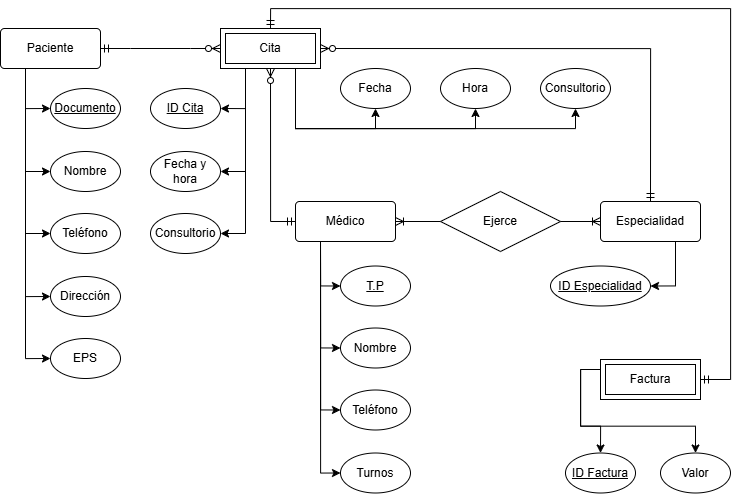

The diagram above was exported from draw.io. Its source (the exported page's mxGraphModel, read from the mxfile embedded in the PNG):
<mxGraphModel dx="2847" dy="1171" grid="1" gridSize="10" guides="1" tooltips="1" connect="1" arrows="1" fold="1" page="1" pageScale="1" pageWidth="850" pageHeight="1100" math="0" shadow="0">
  <root>
    <mxCell id="0" />
    <mxCell id="1" parent="0" />
    <mxCell id="_u6316VAYK36aoQQ-kuV-17" edge="1" parent="1" source="_u6316VAYK36aoQQ-kuV-1" style="edgeStyle=orthogonalEdgeStyle;rounded=0;orthogonalLoop=1;jettySize=auto;html=1;exitX=0.25;exitY=1;exitDx=0;exitDy=0;entryX=0;entryY=0.5;entryDx=0;entryDy=0;" target="_u6316VAYK36aoQQ-kuV-6">
      <mxGeometry relative="1" as="geometry" />
    </mxCell>
    <mxCell id="_u6316VAYK36aoQQ-kuV-35" edge="1" parent="1" source="_u6316VAYK36aoQQ-kuV-1" style="edgeStyle=orthogonalEdgeStyle;rounded=0;orthogonalLoop=1;jettySize=auto;html=1;exitX=0.25;exitY=1;exitDx=0;exitDy=0;entryX=0;entryY=0.5;entryDx=0;entryDy=0;" target="_u6316VAYK36aoQQ-kuV-32">
      <mxGeometry relative="1" as="geometry" />
    </mxCell>
    <mxCell id="_u6316VAYK36aoQQ-kuV-36" edge="1" parent="1" source="_u6316VAYK36aoQQ-kuV-1" style="edgeStyle=orthogonalEdgeStyle;rounded=0;orthogonalLoop=1;jettySize=auto;html=1;exitX=0.25;exitY=1;exitDx=0;exitDy=0;entryX=0;entryY=0.5;entryDx=0;entryDy=0;" target="_u6316VAYK36aoQQ-kuV-33">
      <mxGeometry relative="1" as="geometry" />
    </mxCell>
    <mxCell id="_u6316VAYK36aoQQ-kuV-37" edge="1" parent="1" source="_u6316VAYK36aoQQ-kuV-1" style="edgeStyle=orthogonalEdgeStyle;rounded=0;orthogonalLoop=1;jettySize=auto;html=1;exitX=0.25;exitY=1;exitDx=0;exitDy=0;entryX=0;entryY=0.5;entryDx=0;entryDy=0;" target="_u6316VAYK36aoQQ-kuV-34">
      <mxGeometry relative="1" as="geometry" />
    </mxCell>
    <mxCell id="_u6316VAYK36aoQQ-kuV-1" parent="1" style="rounded=1;arcSize=10;whiteSpace=wrap;html=1;align=center;" value="Paciente" vertex="1">
      <mxGeometry height="40" width="100" x="30" y="40" as="geometry" />
    </mxCell>
    <mxCell id="_u6316VAYK36aoQQ-kuV-44" edge="1" parent="1" source="_u6316VAYK36aoQQ-kuV-2" style="edgeStyle=orthogonalEdgeStyle;rounded=0;orthogonalLoop=1;jettySize=auto;html=1;exitX=0.25;exitY=1;exitDx=0;exitDy=0;entryX=1;entryY=0.5;entryDx=0;entryDy=0;" target="_u6316VAYK36aoQQ-kuV-42">
      <mxGeometry relative="1" as="geometry" />
    </mxCell>
    <mxCell id="_u6316VAYK36aoQQ-kuV-45" edge="1" parent="1" source="_u6316VAYK36aoQQ-kuV-2" style="edgeStyle=orthogonalEdgeStyle;rounded=0;orthogonalLoop=1;jettySize=auto;html=1;exitX=0.25;exitY=1;exitDx=0;exitDy=0;entryX=1;entryY=0.5;entryDx=0;entryDy=0;" target="_u6316VAYK36aoQQ-kuV-43">
      <mxGeometry relative="1" as="geometry" />
    </mxCell>
    <mxCell id="_u6316VAYK36aoQQ-kuV-46" edge="1" parent="1" source="_u6316VAYK36aoQQ-kuV-2" style="edgeStyle=orthogonalEdgeStyle;rounded=0;orthogonalLoop=1;jettySize=auto;html=1;exitX=0.25;exitY=1;exitDx=0;exitDy=0;entryX=1;entryY=0.5;entryDx=0;entryDy=0;" target="_u6316VAYK36aoQQ-kuV-47">
      <mxGeometry relative="1" as="geometry">
        <mxPoint x="280" y="240" as="targetPoint" />
      </mxGeometry>
    </mxCell>
    <mxCell id="8RIXPTDyKMjhhIfZakFR-38" edge="1" parent="1" source="_u6316VAYK36aoQQ-kuV-2" style="edgeStyle=orthogonalEdgeStyle;rounded=0;orthogonalLoop=1;jettySize=auto;html=1;exitX=0.75;exitY=1;exitDx=0;exitDy=0;entryX=0.5;entryY=1;entryDx=0;entryDy=0;" target="8RIXPTDyKMjhhIfZakFR-37">
      <mxGeometry relative="1" as="geometry">
        <Array as="points">
          <mxPoint x="325" y="140" />
          <mxPoint x="405" y="140" />
        </Array>
      </mxGeometry>
    </mxCell>
    <mxCell id="8RIXPTDyKMjhhIfZakFR-41" edge="1" parent="1" source="_u6316VAYK36aoQQ-kuV-2" style="edgeStyle=orthogonalEdgeStyle;rounded=0;orthogonalLoop=1;jettySize=auto;html=1;exitX=0.75;exitY=1;exitDx=0;exitDy=0;entryX=0.5;entryY=1;entryDx=0;entryDy=0;" target="8RIXPTDyKMjhhIfZakFR-39">
      <mxGeometry relative="1" as="geometry" />
    </mxCell>
    <mxCell id="8RIXPTDyKMjhhIfZakFR-42" edge="1" parent="1" source="_u6316VAYK36aoQQ-kuV-2" style="edgeStyle=orthogonalEdgeStyle;rounded=0;orthogonalLoop=1;jettySize=auto;html=1;exitX=0.75;exitY=1;exitDx=0;exitDy=0;entryX=0.5;entryY=1;entryDx=0;entryDy=0;" target="8RIXPTDyKMjhhIfZakFR-40">
      <mxGeometry relative="1" as="geometry" />
    </mxCell>
    <mxCell id="_u6316VAYK36aoQQ-kuV-2" parent="1" style="rounded=1;arcSize=10;whiteSpace=wrap;html=1;align=center;" value="Cita" vertex="1">
      <mxGeometry height="40" width="100" x="250" y="40" as="geometry" />
    </mxCell>
    <mxCell id="8RIXPTDyKMjhhIfZakFR-18" edge="1" parent="1" source="_u6316VAYK36aoQQ-kuV-3" style="edgeStyle=orthogonalEdgeStyle;rounded=0;orthogonalLoop=1;jettySize=auto;html=1;exitX=0.25;exitY=1;exitDx=0;exitDy=0;entryX=0;entryY=0.5;entryDx=0;entryDy=0;" target="8RIXPTDyKMjhhIfZakFR-15">
      <mxGeometry relative="1" as="geometry" />
    </mxCell>
    <mxCell id="8RIXPTDyKMjhhIfZakFR-19" edge="1" parent="1" source="_u6316VAYK36aoQQ-kuV-3" style="edgeStyle=orthogonalEdgeStyle;rounded=0;orthogonalLoop=1;jettySize=auto;html=1;exitX=0.25;exitY=1;exitDx=0;exitDy=0;entryX=0;entryY=0.5;entryDx=0;entryDy=0;" target="8RIXPTDyKMjhhIfZakFR-14">
      <mxGeometry relative="1" as="geometry" />
    </mxCell>
    <mxCell id="8RIXPTDyKMjhhIfZakFR-20" edge="1" parent="1" source="_u6316VAYK36aoQQ-kuV-3" style="edgeStyle=orthogonalEdgeStyle;rounded=0;orthogonalLoop=1;jettySize=auto;html=1;exitX=0.25;exitY=1;exitDx=0;exitDy=0;entryX=0;entryY=0.5;entryDx=0;entryDy=0;" target="8RIXPTDyKMjhhIfZakFR-13">
      <mxGeometry relative="1" as="geometry" />
    </mxCell>
    <mxCell id="8RIXPTDyKMjhhIfZakFR-21" edge="1" parent="1" source="_u6316VAYK36aoQQ-kuV-3" style="edgeStyle=orthogonalEdgeStyle;rounded=0;orthogonalLoop=1;jettySize=auto;html=1;exitX=0.25;exitY=1;exitDx=0;exitDy=0;entryX=0;entryY=0.5;entryDx=0;entryDy=0;" target="8RIXPTDyKMjhhIfZakFR-1">
      <mxGeometry relative="1" as="geometry" />
    </mxCell>
    <mxCell id="_u6316VAYK36aoQQ-kuV-3" parent="1" style="rounded=1;arcSize=10;whiteSpace=wrap;html=1;align=center;" value="Médico" vertex="1">
      <mxGeometry height="40" width="100" x="325" y="213" as="geometry" />
    </mxCell>
    <mxCell id="8RIXPTDyKMjhhIfZakFR-30" edge="1" parent="1" source="_u6316VAYK36aoQQ-kuV-4" style="edgeStyle=orthogonalEdgeStyle;rounded=0;orthogonalLoop=1;jettySize=auto;html=1;exitX=0.75;exitY=1;exitDx=0;exitDy=0;entryX=1;entryY=0.5;entryDx=0;entryDy=0;" target="8RIXPTDyKMjhhIfZakFR-29">
      <mxGeometry relative="1" as="geometry" />
    </mxCell>
    <mxCell id="_u6316VAYK36aoQQ-kuV-4" parent="1" style="rounded=1;arcSize=10;whiteSpace=wrap;html=1;align=center;" value="Especialidad" vertex="1">
      <mxGeometry height="40" width="100" x="630" y="213" as="geometry" />
    </mxCell>
    <mxCell id="8RIXPTDyKMjhhIfZakFR-35" edge="1" parent="1" source="_u6316VAYK36aoQQ-kuV-5" style="edgeStyle=orthogonalEdgeStyle;rounded=0;orthogonalLoop=1;jettySize=auto;html=1;exitX=0;exitY=0.25;exitDx=0;exitDy=0;entryX=0.5;entryY=0;entryDx=0;entryDy=0;" target="8RIXPTDyKMjhhIfZakFR-34">
      <mxGeometry relative="1" as="geometry">
        <mxPoint x="600" y="453" as="targetPoint" />
      </mxGeometry>
    </mxCell>
    <mxCell id="8RIXPTDyKMjhhIfZakFR-36" edge="1" parent="1" source="_u6316VAYK36aoQQ-kuV-5" style="edgeStyle=orthogonalEdgeStyle;rounded=0;orthogonalLoop=1;jettySize=auto;html=1;exitX=0;exitY=0.25;exitDx=0;exitDy=0;entryX=0.5;entryY=0;entryDx=0;entryDy=0;" target="8RIXPTDyKMjhhIfZakFR-33">
      <mxGeometry relative="1" as="geometry" />
    </mxCell>
    <mxCell id="_u6316VAYK36aoQQ-kuV-5" parent="1" style="rounded=1;arcSize=10;whiteSpace=wrap;html=1;align=center;" value="Factura" vertex="1">
      <mxGeometry height="40" width="100" x="630" y="371" as="geometry" />
    </mxCell>
    <mxCell id="_u6316VAYK36aoQQ-kuV-6" parent="1" style="ellipse;whiteSpace=wrap;html=1;align=center;fontStyle=4;" value="Documento" vertex="1">
      <mxGeometry height="40" width="70" x="80" y="100" as="geometry" />
    </mxCell>
    <mxCell id="_u6316VAYK36aoQQ-kuV-30" parent="1" style="ellipse;whiteSpace=wrap;html=1;align=center;" value="Nombre" vertex="1">
      <mxGeometry height="40" width="70" x="80" y="163" as="geometry" />
    </mxCell>
    <mxCell id="_u6316VAYK36aoQQ-kuV-31" edge="1" parent="1" source="_u6316VAYK36aoQQ-kuV-1" style="edgeStyle=orthogonalEdgeStyle;rounded=0;orthogonalLoop=1;jettySize=auto;html=1;exitX=0.25;exitY=1;exitDx=0;exitDy=0;entryX=0;entryY=0.5;entryDx=0;entryDy=0;" target="_u6316VAYK36aoQQ-kuV-30">
      <mxGeometry relative="1" as="geometry">
        <mxPoint x="65" y="90" as="sourcePoint" />
        <mxPoint x="90" y="130" as="targetPoint" />
      </mxGeometry>
    </mxCell>
    <mxCell id="_u6316VAYK36aoQQ-kuV-32" parent="1" style="ellipse;whiteSpace=wrap;html=1;align=center;" value="Teléfono" vertex="1">
      <mxGeometry height="40" width="70" x="80" y="225" as="geometry" />
    </mxCell>
    <mxCell id="_u6316VAYK36aoQQ-kuV-33" parent="1" style="ellipse;whiteSpace=wrap;html=1;align=center;" value="Dirección" vertex="1">
      <mxGeometry height="40" width="70" x="80" y="288" as="geometry" />
    </mxCell>
    <mxCell id="_u6316VAYK36aoQQ-kuV-34" parent="1" style="ellipse;whiteSpace=wrap;html=1;align=center;" value="EPS" vertex="1">
      <mxGeometry height="40" width="70" x="80" y="350" as="geometry" />
    </mxCell>
    <mxCell id="_u6316VAYK36aoQQ-kuV-39" edge="1" parent="1" source="_u6316VAYK36aoQQ-kuV-1" style="edgeStyle=entityRelationEdgeStyle;fontSize=12;html=1;endArrow=ERzeroToMany;startArrow=ERmandOne;rounded=0;exitX=1;exitY=0.5;exitDx=0;exitDy=0;entryX=0;entryY=0.5;entryDx=0;entryDy=0;" target="_u6316VAYK36aoQQ-kuV-2" value="">
      <mxGeometry height="100" relative="1" width="100" as="geometry">
        <mxPoint x="220" y="190" as="sourcePoint" />
        <mxPoint x="320" y="90" as="targetPoint" />
      </mxGeometry>
    </mxCell>
    <mxCell id="_u6316VAYK36aoQQ-kuV-40" edge="1" parent="1" source="_u6316VAYK36aoQQ-kuV-3" style="edgeStyle=orthogonalEdgeStyle;fontSize=12;html=1;endArrow=ERzeroToMany;startArrow=ERmandOne;rounded=0;exitX=0;exitY=0.5;exitDx=0;exitDy=0;entryX=0.5;entryY=1;entryDx=0;entryDy=0;" target="_u6316VAYK36aoQQ-kuV-2" value="">
      <mxGeometry height="100" relative="1" width="100" as="geometry">
        <mxPoint x="140" y="70" as="sourcePoint" />
        <mxPoint x="350" y="70" as="targetPoint" />
      </mxGeometry>
    </mxCell>
    <mxCell id="_u6316VAYK36aoQQ-kuV-41" parent="1" style="shape=rhombus;perimeter=rhombusPerimeter;whiteSpace=wrap;html=1;align=center;" value="Ejerce" vertex="1">
      <mxGeometry height="60" width="120" x="470" y="203" as="geometry" />
    </mxCell>
    <mxCell id="_u6316VAYK36aoQQ-kuV-42" parent="1" style="ellipse;whiteSpace=wrap;html=1;align=center;fontStyle=4;" value="ID Cita" vertex="1">
      <mxGeometry height="40" width="70" x="180" y="100" as="geometry" />
    </mxCell>
    <mxCell id="_u6316VAYK36aoQQ-kuV-43" parent="1" style="ellipse;whiteSpace=wrap;html=1;align=center;" value="Fecha y hora" vertex="1">
      <mxGeometry height="40" width="70" x="180" y="163" as="geometry" />
    </mxCell>
    <mxCell id="_u6316VAYK36aoQQ-kuV-47" parent="1" style="ellipse;whiteSpace=wrap;html=1;align=center;" value="Consultorio" vertex="1">
      <mxGeometry height="40" width="70" x="180" y="225" as="geometry" />
    </mxCell>
    <mxCell id="_u6316VAYK36aoQQ-kuV-48" edge="1" parent="1" source="_u6316VAYK36aoQQ-kuV-4" style="edgeStyle=orthogonalEdgeStyle;fontSize=12;html=1;endArrow=ERzeroToMany;startArrow=ERmandOne;rounded=0;entryX=1;entryY=0.5;entryDx=0;entryDy=0;exitX=0.5;exitY=0;exitDx=0;exitDy=0;" target="_u6316VAYK36aoQQ-kuV-2" value="">
      <mxGeometry height="100" relative="1" width="100" as="geometry">
        <mxPoint x="470" y="233" as="sourcePoint" />
        <mxPoint x="570" y="133" as="targetPoint" />
      </mxGeometry>
    </mxCell>
    <mxCell id="8RIXPTDyKMjhhIfZakFR-1" parent="1" style="ellipse;whiteSpace=wrap;html=1;align=center;fontStyle=4;" value="T.P" vertex="1">
      <mxGeometry height="40" width="70" x="370" y="277.5" as="geometry" />
    </mxCell>
    <mxCell id="8RIXPTDyKMjhhIfZakFR-6" edge="1" parent="1" source="_u6316VAYK36aoQQ-kuV-41" style="edgeStyle=entityRelationEdgeStyle;fontSize=12;html=1;endArrow=ERoneToMany;rounded=0;exitX=1;exitY=0.5;exitDx=0;exitDy=0;entryX=0;entryY=0.5;entryDx=0;entryDy=0;" target="_u6316VAYK36aoQQ-kuV-4" value="">
      <mxGeometry height="100" relative="1" width="100" as="geometry">
        <mxPoint x="590" y="303" as="sourcePoint" />
        <mxPoint x="680" y="303" as="targetPoint" />
      </mxGeometry>
    </mxCell>
    <mxCell id="8RIXPTDyKMjhhIfZakFR-7" edge="1" parent="1" source="_u6316VAYK36aoQQ-kuV-41" style="edgeStyle=entityRelationEdgeStyle;fontSize=12;html=1;endArrow=ERoneToMany;rounded=0;entryX=1;entryY=0.5;entryDx=0;entryDy=0;exitX=0;exitY=0.5;exitDx=0;exitDy=0;" target="_u6316VAYK36aoQQ-kuV-3" value="">
      <mxGeometry height="100" relative="1" width="100" as="geometry">
        <mxPoint x="460" y="263" as="sourcePoint" />
        <mxPoint x="470" y="253" as="targetPoint" />
      </mxGeometry>
    </mxCell>
    <mxCell id="8RIXPTDyKMjhhIfZakFR-13" parent="1" style="ellipse;whiteSpace=wrap;html=1;align=center;" value="Nombre" vertex="1">
      <mxGeometry height="40" width="70" x="370" y="339.5" as="geometry" />
    </mxCell>
    <mxCell id="8RIXPTDyKMjhhIfZakFR-14" parent="1" style="ellipse;whiteSpace=wrap;html=1;align=center;" value="Teléfono" vertex="1">
      <mxGeometry height="40" width="70" x="370" y="401.5" as="geometry" />
    </mxCell>
    <mxCell id="8RIXPTDyKMjhhIfZakFR-15" parent="1" style="ellipse;whiteSpace=wrap;html=1;align=center;" value="Turnos" vertex="1">
      <mxGeometry height="40" width="70" x="370" y="464.5" as="geometry" />
    </mxCell>
    <mxCell id="8RIXPTDyKMjhhIfZakFR-28" edge="1" parent="1" source="_u6316VAYK36aoQQ-kuV-5" style="edgeStyle=orthogonalEdgeStyle;fontSize=12;html=1;endArrow=ERmandOne;startArrow=ERmandOne;rounded=0;exitX=1;exitY=0.5;exitDx=0;exitDy=0;entryX=0.5;entryY=0;entryDx=0;entryDy=0;" target="_u6316VAYK36aoQQ-kuV-2" value="">
      <mxGeometry height="100" relative="1" width="100" as="geometry">
        <Array as="points">
          <mxPoint x="760" y="391" />
          <mxPoint x="760" y="20" />
          <mxPoint x="300" y="20" />
        </Array>
        <mxPoint x="710" y="420" as="sourcePoint" />
        <mxPoint x="790" y="20" as="targetPoint" />
      </mxGeometry>
    </mxCell>
    <mxCell id="8RIXPTDyKMjhhIfZakFR-29" parent="1" style="ellipse;whiteSpace=wrap;html=1;align=center;fontStyle=4;" value="ID Especialidad" vertex="1">
      <mxGeometry height="40" width="100" x="580" y="277.5" as="geometry" />
    </mxCell>
    <mxCell id="8RIXPTDyKMjhhIfZakFR-33" parent="1" style="ellipse;whiteSpace=wrap;html=1;align=center;fontStyle=4;" value="ID Factura" vertex="1">
      <mxGeometry height="40" width="70" x="595" y="464.5" as="geometry" />
    </mxCell>
    <mxCell id="8RIXPTDyKMjhhIfZakFR-34" parent="1" style="ellipse;whiteSpace=wrap;html=1;align=center;" value="Valor" vertex="1">
      <mxGeometry height="40" width="70" x="690" y="464.5" as="geometry" />
    </mxCell>
    <mxCell id="8RIXPTDyKMjhhIfZakFR-37" parent="1" style="ellipse;whiteSpace=wrap;html=1;align=center;" value="Fecha" vertex="1">
      <mxGeometry height="40" width="70" x="370" y="80" as="geometry" />
    </mxCell>
    <mxCell id="8RIXPTDyKMjhhIfZakFR-39" parent="1" style="ellipse;whiteSpace=wrap;html=1;align=center;" value="Hora" vertex="1">
      <mxGeometry height="40" width="70" x="470" y="80" as="geometry" />
    </mxCell>
    <mxCell id="8RIXPTDyKMjhhIfZakFR-40" parent="1" style="ellipse;whiteSpace=wrap;html=1;align=center;" value="Consultorio" vertex="1">
      <mxGeometry height="40" width="70" x="570" y="80" as="geometry" />
    </mxCell>
    <mxCell id="8RIXPTDyKMjhhIfZakFR-43" parent="1" style="shape=ext;margin=3;double=1;whiteSpace=wrap;html=1;align=center;" value="Cita" vertex="1">
      <mxGeometry height="40" width="100" x="250" y="40" as="geometry" />
    </mxCell>
    <mxCell id="8RIXPTDyKMjhhIfZakFR-44" parent="1" style="shape=ext;margin=3;double=1;whiteSpace=wrap;html=1;align=center;" value="Factura" vertex="1">
      <mxGeometry height="40" width="100" x="630" y="371" as="geometry" />
    </mxCell>
  </root>
</mxGraphModel>